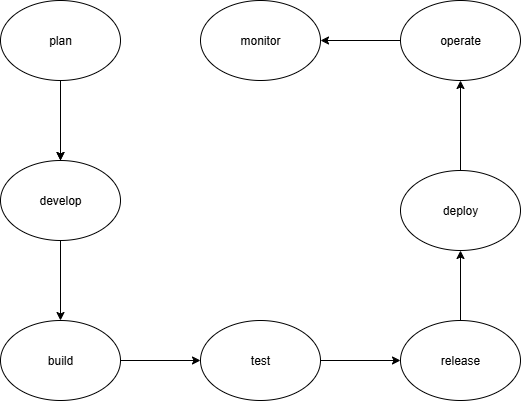

The diagram above was exported from draw.io. Its source (the exported page's mxGraphModel, read from the mxfile embedded in the PNG):
<mxGraphModel dx="1042" dy="608" grid="1" gridSize="10" guides="1" tooltips="1" connect="1" arrows="1" fold="1" page="1" pageScale="1" pageWidth="850" pageHeight="1100" math="0" shadow="0">
  <root>
    <mxCell id="0" />
    <mxCell id="1" parent="0" />
    <mxCell id="qvtYqL_FqKuqK7uLGchD-3" value="" style="edgeStyle=orthogonalEdgeStyle;rounded=0;orthogonalLoop=1;jettySize=auto;html=1;" edge="1" parent="1" source="qvtYqL_FqKuqK7uLGchD-1">
      <mxGeometry relative="1" as="geometry">
        <mxPoint x="140" y="180" as="targetPoint" />
      </mxGeometry>
    </mxCell>
    <mxCell id="qvtYqL_FqKuqK7uLGchD-5" value="" style="edgeStyle=orthogonalEdgeStyle;rounded=0;orthogonalLoop=1;jettySize=auto;html=1;" edge="1" parent="1" source="qvtYqL_FqKuqK7uLGchD-1">
      <mxGeometry relative="1" as="geometry">
        <mxPoint x="140" y="170" as="targetPoint" />
      </mxGeometry>
    </mxCell>
    <mxCell id="qvtYqL_FqKuqK7uLGchD-7" value="" style="edgeStyle=orthogonalEdgeStyle;rounded=0;orthogonalLoop=1;jettySize=auto;html=1;" edge="1" parent="1" source="qvtYqL_FqKuqK7uLGchD-1" target="qvtYqL_FqKuqK7uLGchD-6">
      <mxGeometry relative="1" as="geometry" />
    </mxCell>
    <mxCell id="qvtYqL_FqKuqK7uLGchD-1" value="plan" style="ellipse;whiteSpace=wrap;html=1;" vertex="1" parent="1">
      <mxGeometry x="80" y="10" width="120" height="80" as="geometry" />
    </mxCell>
    <mxCell id="qvtYqL_FqKuqK7uLGchD-9" value="" style="edgeStyle=orthogonalEdgeStyle;rounded=0;orthogonalLoop=1;jettySize=auto;html=1;" edge="1" parent="1" source="qvtYqL_FqKuqK7uLGchD-6" target="qvtYqL_FqKuqK7uLGchD-8">
      <mxGeometry relative="1" as="geometry" />
    </mxCell>
    <mxCell id="qvtYqL_FqKuqK7uLGchD-6" value="develop" style="ellipse;whiteSpace=wrap;html=1;" vertex="1" parent="1">
      <mxGeometry x="80" y="170" width="120" height="80" as="geometry" />
    </mxCell>
    <mxCell id="qvtYqL_FqKuqK7uLGchD-11" value="" style="edgeStyle=orthogonalEdgeStyle;rounded=0;orthogonalLoop=1;jettySize=auto;html=1;" edge="1" parent="1" source="qvtYqL_FqKuqK7uLGchD-8" target="qvtYqL_FqKuqK7uLGchD-10">
      <mxGeometry relative="1" as="geometry" />
    </mxCell>
    <mxCell id="qvtYqL_FqKuqK7uLGchD-8" value="build" style="ellipse;whiteSpace=wrap;html=1;" vertex="1" parent="1">
      <mxGeometry x="80" y="330" width="120" height="80" as="geometry" />
    </mxCell>
    <mxCell id="qvtYqL_FqKuqK7uLGchD-13" value="" style="edgeStyle=orthogonalEdgeStyle;rounded=0;orthogonalLoop=1;jettySize=auto;html=1;" edge="1" parent="1" source="qvtYqL_FqKuqK7uLGchD-10" target="qvtYqL_FqKuqK7uLGchD-12">
      <mxGeometry relative="1" as="geometry" />
    </mxCell>
    <mxCell id="qvtYqL_FqKuqK7uLGchD-10" value="test" style="ellipse;whiteSpace=wrap;html=1;" vertex="1" parent="1">
      <mxGeometry x="280" y="330" width="120" height="80" as="geometry" />
    </mxCell>
    <mxCell id="qvtYqL_FqKuqK7uLGchD-15" value="" style="edgeStyle=orthogonalEdgeStyle;rounded=0;orthogonalLoop=1;jettySize=auto;html=1;" edge="1" parent="1" source="qvtYqL_FqKuqK7uLGchD-12" target="qvtYqL_FqKuqK7uLGchD-14">
      <mxGeometry relative="1" as="geometry" />
    </mxCell>
    <mxCell id="qvtYqL_FqKuqK7uLGchD-12" value="release" style="ellipse;whiteSpace=wrap;html=1;" vertex="1" parent="1">
      <mxGeometry x="480" y="330" width="120" height="80" as="geometry" />
    </mxCell>
    <mxCell id="qvtYqL_FqKuqK7uLGchD-17" value="" style="edgeStyle=orthogonalEdgeStyle;rounded=0;orthogonalLoop=1;jettySize=auto;html=1;" edge="1" parent="1" source="qvtYqL_FqKuqK7uLGchD-14" target="qvtYqL_FqKuqK7uLGchD-16">
      <mxGeometry relative="1" as="geometry" />
    </mxCell>
    <mxCell id="qvtYqL_FqKuqK7uLGchD-14" value="deploy" style="ellipse;whiteSpace=wrap;html=1;" vertex="1" parent="1">
      <mxGeometry x="480" y="180" width="120" height="80" as="geometry" />
    </mxCell>
    <mxCell id="qvtYqL_FqKuqK7uLGchD-19" value="" style="edgeStyle=orthogonalEdgeStyle;rounded=0;orthogonalLoop=1;jettySize=auto;html=1;" edge="1" parent="1" source="qvtYqL_FqKuqK7uLGchD-16" target="qvtYqL_FqKuqK7uLGchD-18">
      <mxGeometry relative="1" as="geometry" />
    </mxCell>
    <mxCell id="qvtYqL_FqKuqK7uLGchD-16" value="operate" style="ellipse;whiteSpace=wrap;html=1;" vertex="1" parent="1">
      <mxGeometry x="480" y="10" width="120" height="80" as="geometry" />
    </mxCell>
    <mxCell id="qvtYqL_FqKuqK7uLGchD-18" value="monitor" style="ellipse;whiteSpace=wrap;html=1;" vertex="1" parent="1">
      <mxGeometry x="280" y="10" width="120" height="80" as="geometry" />
    </mxCell>
  </root>
</mxGraphModel>